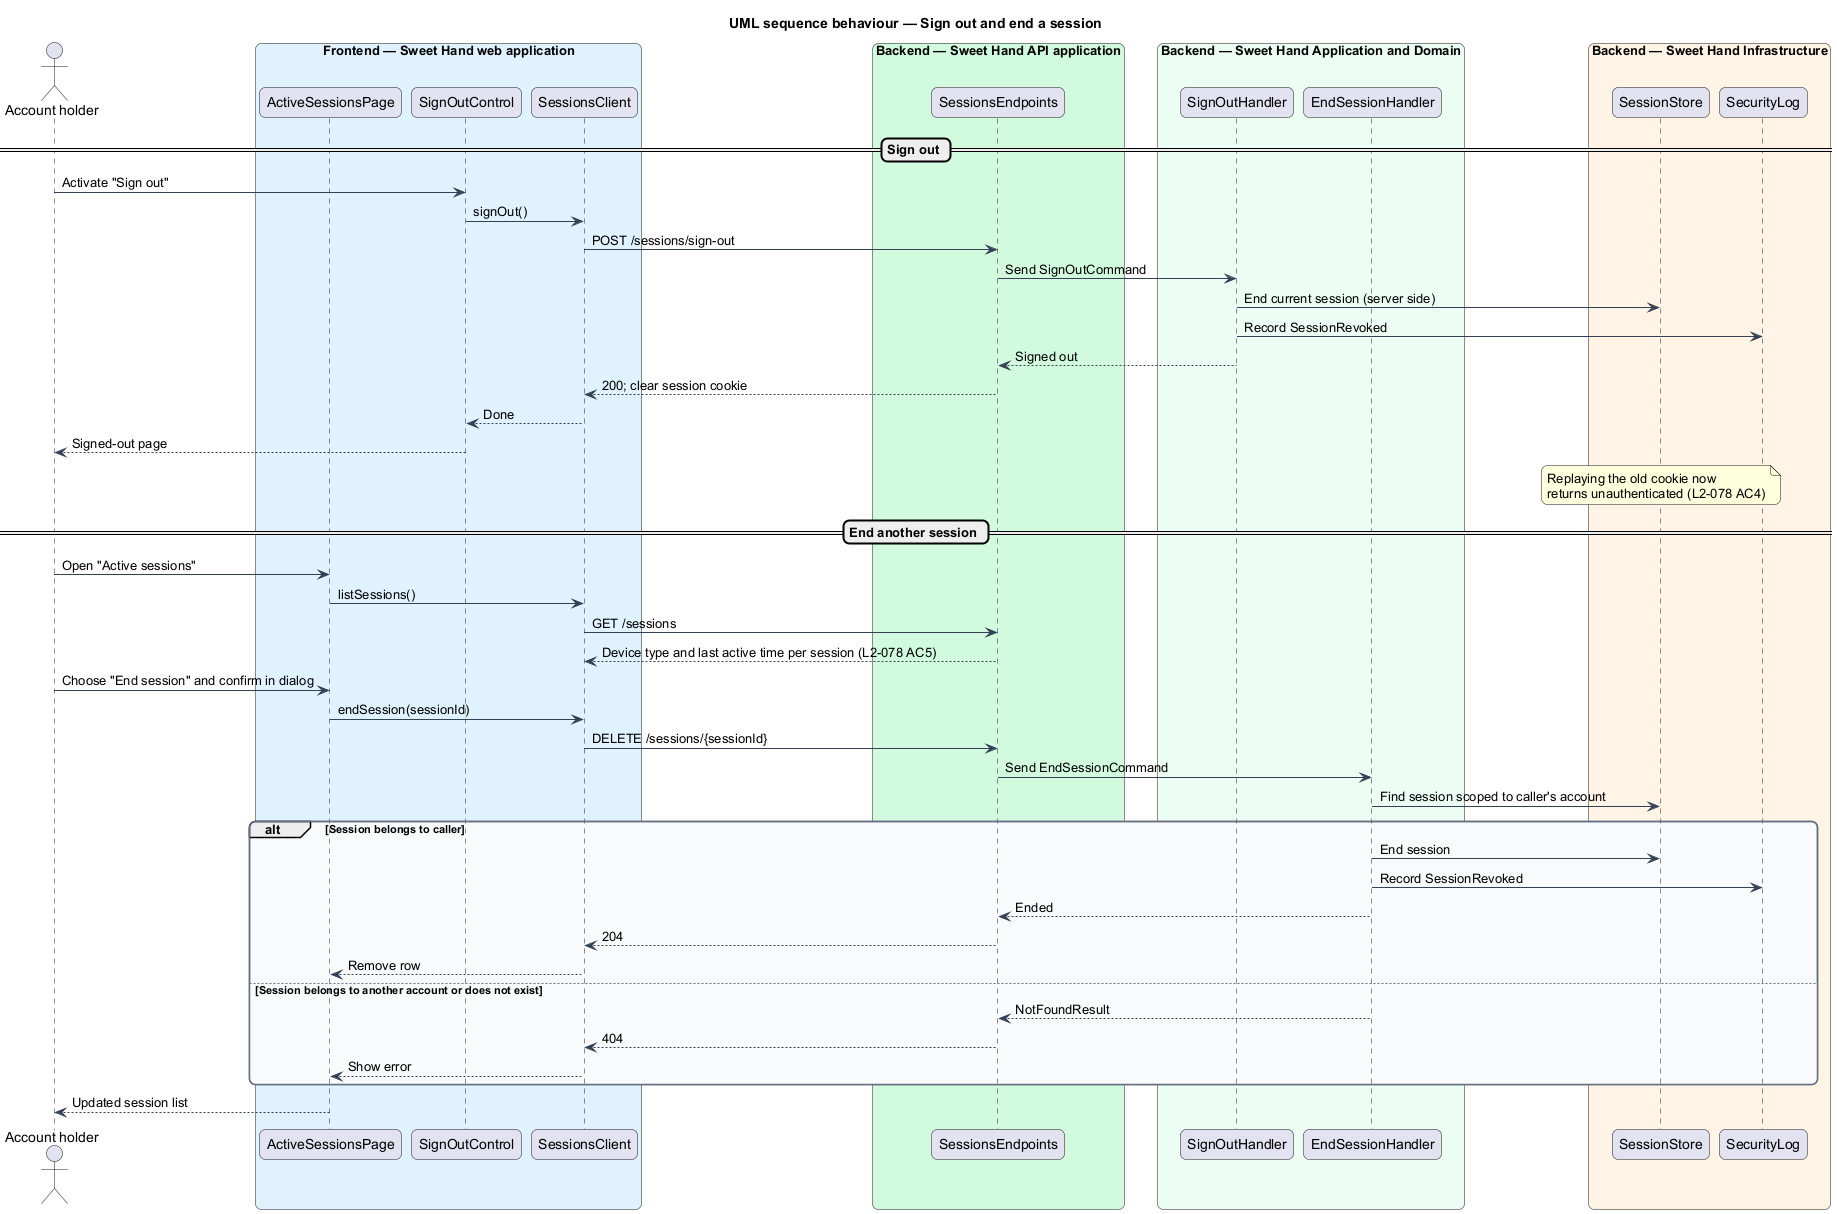

The diagram above was rendered by PlantUML. Its source (embedded in the PNG):
@startuml
title UML sequence behaviour — Sign out and end a session
skinparam backgroundColor #FFFFFF
skinparam shadowing false
skinparam roundcorner 12
skinparam defaultFontName Arial
skinparam ArrowColor #344054
skinparam rectangle {
  BorderColor #344054
  FontColor #101828
}
skinparam package {
  BorderColor #667085
  FontColor #101828
  BackgroundColor #F9FAFB
}
actor "Account holder" as actor
box "Frontend — Sweet Hand web application" #E0F2FE
  participant "ActiveSessionsPage" as page
  participant "SignOutControl" as signout
  participant "SessionsClient" as client
end box
box "Backend — Sweet Hand API application" #D1FADF
  participant "SessionsEndpoints" as endpoints
end box
box "Backend — Sweet Hand Application and Domain" #ECFDF3
  participant "SignOutHandler" as outh
  participant "EndSessionHandler" as endh
end box
box "Backend — Sweet Hand Infrastructure" #FFF4E5
  participant "SessionStore" as store
  participant "SecurityLog" as seclog
end box
== Sign out ==
actor -> signout : Activate "Sign out"
signout -> client : signOut()
client -> endpoints : POST /sessions/sign-out
endpoints -> outh : Send SignOutCommand
outh -> store : End current session (server side)
outh -> seclog : Record SessionRevoked
outh --> endpoints : Signed out
endpoints --> client : 200; clear session cookie
client --> signout : Done
signout --> actor : Signed-out page
note over store : Replaying the old cookie now\nreturns unauthenticated (L2-078 AC4)
== End another session ==
actor -> page : Open "Active sessions"
page -> client : listSessions()
client -> endpoints : GET /sessions
endpoints --> client : Device type and last active time per session (L2-078 AC5)
actor -> page : Choose "End session" and confirm in dialog
page -> client : endSession(sessionId)
client -> endpoints : DELETE /sessions/{sessionId}
endpoints -> endh : Send EndSessionCommand
endh -> store : Find session scoped to caller's account
alt Session belongs to caller
  endh -> store : End session
  endh -> seclog : Record SessionRevoked
  endh --> endpoints : Ended
  endpoints --> client : 204
  client --> page : Remove row
else Session belongs to another account or does not exist
  endh --> endpoints : NotFoundResult
  endpoints --> client : 404
  client --> page : Show error
end
page --> actor : Updated session list
@enduml